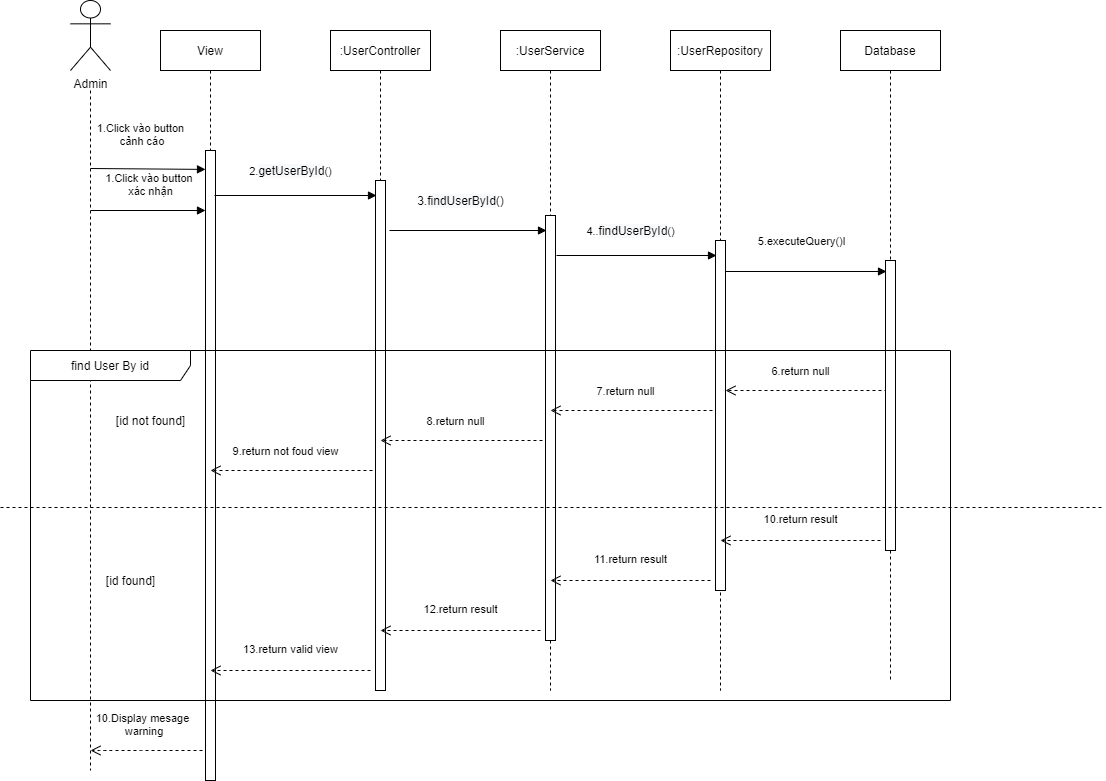

The diagram above was exported from draw.io. Its source (the exported page's mxGraphModel, read from the mxfile embedded in the PNG):
<mxGraphModel dx="852" dy="494" grid="1" gridSize="10" guides="1" tooltips="1" connect="1" arrows="1" fold="1" page="1" pageScale="1" pageWidth="850" pageHeight="1100" math="0" shadow="0">
  <root>
    <mxCell id="YPkJZPUodYuBzMz8FuL2-0" />
    <mxCell id="YPkJZPUodYuBzMz8FuL2-1" parent="YPkJZPUodYuBzMz8FuL2-0" />
    <mxCell id="YPkJZPUodYuBzMz8FuL2-2" style="edgeStyle=orthogonalEdgeStyle;rounded=0;orthogonalLoop=1;jettySize=auto;html=1;dashed=1;endArrow=none;endFill=0;" parent="YPkJZPUodYuBzMz8FuL2-1" edge="1">
      <mxGeometry relative="1" as="geometry">
        <mxPoint x="90" y="1150" as="targetPoint" />
        <Array as="points">
          <mxPoint x="90" y="1130" />
        </Array>
        <mxPoint x="90" y="470" as="sourcePoint" />
      </mxGeometry>
    </mxCell>
    <mxCell id="YPkJZPUodYuBzMz8FuL2-4" value="View" style="shape=umlLifeline;perimeter=lifelinePerimeter;container=1;collapsible=0;recursiveResize=0;rounded=0;shadow=0;strokeWidth=1;" parent="YPkJZPUodYuBzMz8FuL2-1" vertex="1">
      <mxGeometry x="160" y="410" width="100" height="750" as="geometry" />
    </mxCell>
    <mxCell id="YPkJZPUodYuBzMz8FuL2-5" value="" style="html=1;points=[];perimeter=orthogonalPerimeter;" parent="YPkJZPUodYuBzMz8FuL2-4" vertex="1">
      <mxGeometry x="45" y="120" width="10" height="630" as="geometry" />
    </mxCell>
    <mxCell id="YPkJZPUodYuBzMz8FuL2-6" value=":UserController" style="shape=umlLifeline;perimeter=lifelinePerimeter;container=1;collapsible=0;recursiveResize=0;rounded=0;shadow=0;strokeWidth=1;" parent="YPkJZPUodYuBzMz8FuL2-1" vertex="1">
      <mxGeometry x="330" y="410" width="100" height="660" as="geometry" />
    </mxCell>
    <mxCell id="YPkJZPUodYuBzMz8FuL2-7" value="" style="html=1;points=[];perimeter=orthogonalPerimeter;" parent="YPkJZPUodYuBzMz8FuL2-6" vertex="1">
      <mxGeometry x="45" y="150" width="10" height="510" as="geometry" />
    </mxCell>
    <mxCell id="YPkJZPUodYuBzMz8FuL2-8" value=":UserService" style="shape=umlLifeline;perimeter=lifelinePerimeter;container=1;collapsible=0;recursiveResize=0;rounded=0;shadow=0;strokeWidth=1;" parent="YPkJZPUodYuBzMz8FuL2-1" vertex="1">
      <mxGeometry x="500" y="410" width="100" height="660" as="geometry" />
    </mxCell>
    <mxCell id="YPkJZPUodYuBzMz8FuL2-9" value="" style="html=1;points=[];perimeter=orthogonalPerimeter;" parent="YPkJZPUodYuBzMz8FuL2-8" vertex="1">
      <mxGeometry x="45" y="185" width="10" height="425" as="geometry" />
    </mxCell>
    <mxCell id="YPkJZPUodYuBzMz8FuL2-10" value=":UserRepository" style="shape=umlLifeline;perimeter=lifelinePerimeter;container=1;collapsible=0;recursiveResize=0;rounded=0;shadow=0;strokeWidth=1;" parent="YPkJZPUodYuBzMz8FuL2-1" vertex="1">
      <mxGeometry x="670" y="410" width="100" height="660" as="geometry" />
    </mxCell>
    <mxCell id="YPkJZPUodYuBzMz8FuL2-11" value="" style="html=1;points=[];perimeter=orthogonalPerimeter;" parent="YPkJZPUodYuBzMz8FuL2-10" vertex="1">
      <mxGeometry x="45" y="210" width="10" height="350" as="geometry" />
    </mxCell>
    <mxCell id="YPkJZPUodYuBzMz8FuL2-12" value="6.return null" style="html=1;verticalAlign=bottom;endArrow=open;dashed=1;endSize=8;" parent="YPkJZPUodYuBzMz8FuL2-10" edge="1">
      <mxGeometry x="0.0741" y="-10" relative="1" as="geometry">
        <mxPoint x="217" y="360" as="sourcePoint" />
        <mxPoint x="55" y="360" as="targetPoint" />
        <mxPoint as="offset" />
      </mxGeometry>
    </mxCell>
    <mxCell id="YPkJZPUodYuBzMz8FuL2-13" value="Database" style="shape=umlLifeline;perimeter=lifelinePerimeter;container=1;collapsible=0;recursiveResize=0;rounded=0;shadow=0;strokeWidth=1;" parent="YPkJZPUodYuBzMz8FuL2-1" vertex="1">
      <mxGeometry x="840" y="410" width="100" height="650" as="geometry" />
    </mxCell>
    <mxCell id="YPkJZPUodYuBzMz8FuL2-14" value="" style="html=1;points=[];perimeter=orthogonalPerimeter;" parent="YPkJZPUodYuBzMz8FuL2-13" vertex="1">
      <mxGeometry x="45" y="230" width="10" height="290" as="geometry" />
    </mxCell>
    <mxCell id="YPkJZPUodYuBzMz8FuL2-15" value="1.Click vào button&lt;br&gt;&amp;nbsp;cảnh cáo" style="html=1;verticalAlign=bottom;endArrow=block;entryX=0;entryY=0.03;entryDx=0;entryDy=0;entryPerimeter=0;" parent="YPkJZPUodYuBzMz8FuL2-1" target="YPkJZPUodYuBzMz8FuL2-5" edge="1">
      <mxGeometry x="-0.1296" y="18" width="80" relative="1" as="geometry">
        <mxPoint x="90" y="548" as="sourcePoint" />
        <mxPoint x="200" y="520" as="targetPoint" />
        <Array as="points" />
        <mxPoint as="offset" />
      </mxGeometry>
    </mxCell>
    <mxCell id="YPkJZPUodYuBzMz8FuL2-16" value="2.&lt;span style=&quot;font-size: 12px ; text-align: left ; background-color: rgb(248 , 249 , 250)&quot;&gt;getUserById&lt;/span&gt;()" style="html=1;verticalAlign=bottom;endArrow=block;" parent="YPkJZPUodYuBzMz8FuL2-1" edge="1">
      <mxGeometry x="-0.0619" y="15" width="80" relative="1" as="geometry">
        <mxPoint x="214" y="575" as="sourcePoint" />
        <mxPoint x="376" y="575" as="targetPoint" />
        <Array as="points" />
        <mxPoint as="offset" />
      </mxGeometry>
    </mxCell>
    <mxCell id="YPkJZPUodYuBzMz8FuL2-17" value="&lt;font style=&quot;font-size: 12px&quot;&gt;3.&lt;span style=&quot;text-align: left ; background-color: rgb(248 , 249 , 250)&quot;&gt;findUserById&lt;/span&gt;()&lt;/font&gt;" style="html=1;verticalAlign=bottom;endArrow=block;" parent="YPkJZPUodYuBzMz8FuL2-1" edge="1">
      <mxGeometry x="-0.0954" y="20" width="80" relative="1" as="geometry">
        <mxPoint x="389" y="610" as="sourcePoint" />
        <mxPoint x="546" y="610" as="targetPoint" />
        <Array as="points" />
        <mxPoint as="offset" />
      </mxGeometry>
    </mxCell>
    <mxCell id="YPkJZPUodYuBzMz8FuL2-18" value="4..&lt;span style=&quot;font-size: 12px ; text-align: left ; background-color: rgb(248 , 249 , 250)&quot;&gt;findUserById&lt;/span&gt;()" style="html=1;verticalAlign=bottom;endArrow=block;" parent="YPkJZPUodYuBzMz8FuL2-1" edge="1">
      <mxGeometry x="-0.075" y="15" width="80" relative="1" as="geometry">
        <mxPoint x="556" y="635" as="sourcePoint" />
        <mxPoint x="716" y="635" as="targetPoint" />
        <Array as="points" />
        <mxPoint as="offset" />
      </mxGeometry>
    </mxCell>
    <mxCell id="YPkJZPUodYuBzMz8FuL2-19" value="5.executeQuery()l" style="html=1;verticalAlign=bottom;endArrow=block;" parent="YPkJZPUodYuBzMz8FuL2-1" source="YPkJZPUodYuBzMz8FuL2-11" edge="1">
      <mxGeometry x="-0.0618" y="21" width="80" relative="1" as="geometry">
        <mxPoint x="730" y="700" as="sourcePoint" />
        <mxPoint x="886" y="651" as="targetPoint" />
        <Array as="points" />
        <mxPoint as="offset" />
      </mxGeometry>
    </mxCell>
    <mxCell id="YPkJZPUodYuBzMz8FuL2-20" value="7.return null" style="html=1;verticalAlign=bottom;endArrow=open;dashed=1;endSize=8;" parent="YPkJZPUodYuBzMz8FuL2-1" edge="1">
      <mxGeometry x="0.0741" y="-10" relative="1" as="geometry">
        <mxPoint x="712" y="790" as="sourcePoint" />
        <mxPoint x="550" y="790" as="targetPoint" />
        <mxPoint as="offset" />
        <Array as="points">
          <mxPoint x="615" y="790" />
        </Array>
      </mxGeometry>
    </mxCell>
    <mxCell id="YPkJZPUodYuBzMz8FuL2-21" value="8.return null" style="html=1;verticalAlign=bottom;endArrow=open;dashed=1;endSize=8;" parent="YPkJZPUodYuBzMz8FuL2-1" edge="1">
      <mxGeometry x="0.0741" y="-10" relative="1" as="geometry">
        <mxPoint x="542" y="820" as="sourcePoint" />
        <mxPoint x="380" y="820" as="targetPoint" />
        <mxPoint as="offset" />
        <Array as="points">
          <mxPoint x="445" y="820" />
        </Array>
      </mxGeometry>
    </mxCell>
    <mxCell id="YPkJZPUodYuBzMz8FuL2-22" value="9.return not foud view" style="html=1;verticalAlign=bottom;endArrow=open;dashed=1;endSize=8;" parent="YPkJZPUodYuBzMz8FuL2-1" edge="1">
      <mxGeometry x="0.0741" y="-10" relative="1" as="geometry">
        <mxPoint x="372" y="850" as="sourcePoint" />
        <mxPoint x="210" y="850" as="targetPoint" />
        <mxPoint as="offset" />
        <Array as="points">
          <mxPoint x="275" y="850" />
        </Array>
      </mxGeometry>
    </mxCell>
    <mxCell id="YPkJZPUodYuBzMz8FuL2-23" value="10.Display mesage&lt;br&gt;&amp;nbsp;warning" style="html=1;verticalAlign=bottom;endArrow=open;dashed=1;endSize=8;" parent="YPkJZPUodYuBzMz8FuL2-1" edge="1">
      <mxGeometry x="0.0741" y="-10" relative="1" as="geometry">
        <mxPoint x="202" y="1130" as="sourcePoint" />
        <mxPoint x="90" y="1130" as="targetPoint" />
        <mxPoint as="offset" />
        <Array as="points">
          <mxPoint x="150" y="1130" />
          <mxPoint x="105" y="1130" />
        </Array>
      </mxGeometry>
    </mxCell>
    <mxCell id="YPkJZPUodYuBzMz8FuL2-24" value="1.Click vào button &lt;br&gt;xác nhận" style="html=1;verticalAlign=bottom;endArrow=block;entryX=0;entryY=0.042;entryDx=0;entryDy=0;entryPerimeter=0;" parent="YPkJZPUodYuBzMz8FuL2-1" edge="1">
      <mxGeometry x="0.0435" y="10" width="80" relative="1" as="geometry">
        <mxPoint x="90" y="590" as="sourcePoint" />
        <mxPoint x="205" y="590" as="targetPoint" />
        <Array as="points" />
        <mxPoint as="offset" />
      </mxGeometry>
    </mxCell>
    <mxCell id="BSyb_ANfNZxDKjojSK6--0" value="find User By id" style="shape=umlFrame;whiteSpace=wrap;html=1;width=160;height=30;" vertex="1" parent="YPkJZPUodYuBzMz8FuL2-1">
      <mxGeometry x="30" y="730" width="920" height="350" as="geometry" />
    </mxCell>
    <mxCell id="BSyb_ANfNZxDKjojSK6--5" value="" style="endArrow=none;dashed=1;html=1;" edge="1" parent="YPkJZPUodYuBzMz8FuL2-1">
      <mxGeometry width="50" height="50" relative="1" as="geometry">
        <mxPoint y="887" as="sourcePoint" />
        <mxPoint x="1104" y="887" as="targetPoint" />
      </mxGeometry>
    </mxCell>
    <mxCell id="BSyb_ANfNZxDKjojSK6--12" value="Admin" style="shape=umlActor;verticalLabelPosition=bottom;verticalAlign=top;html=1;outlineConnect=0;" vertex="1" parent="YPkJZPUodYuBzMz8FuL2-1">
      <mxGeometry x="70" y="380" width="40" height="70" as="geometry" />
    </mxCell>
    <mxCell id="BSyb_ANfNZxDKjojSK6--13" value="10.return result" style="html=1;verticalAlign=bottom;endArrow=open;dashed=1;endSize=8;" edge="1" parent="YPkJZPUodYuBzMz8FuL2-1">
      <mxGeometry x="-0.0027" y="-11" relative="1" as="geometry">
        <mxPoint x="880" y="920" as="sourcePoint" />
        <mxPoint x="720" y="920" as="targetPoint" />
        <mxPoint y="-1" as="offset" />
      </mxGeometry>
    </mxCell>
    <mxCell id="BSyb_ANfNZxDKjojSK6--14" value="11.return result" style="html=1;verticalAlign=bottom;endArrow=open;dashed=1;endSize=8;" edge="1" parent="YPkJZPUodYuBzMz8FuL2-1">
      <mxGeometry x="-0.0027" y="-11" relative="1" as="geometry">
        <mxPoint x="710" y="960" as="sourcePoint" />
        <mxPoint x="550" y="960" as="targetPoint" />
        <mxPoint y="-1" as="offset" />
      </mxGeometry>
    </mxCell>
    <mxCell id="BSyb_ANfNZxDKjojSK6--15" value="12.return result" style="html=1;verticalAlign=bottom;endArrow=open;dashed=1;endSize=8;" edge="1" parent="YPkJZPUodYuBzMz8FuL2-1">
      <mxGeometry x="-0.0027" y="-11" relative="1" as="geometry">
        <mxPoint x="540" y="1010" as="sourcePoint" />
        <mxPoint x="380" y="1010" as="targetPoint" />
        <mxPoint y="-1" as="offset" />
      </mxGeometry>
    </mxCell>
    <mxCell id="BSyb_ANfNZxDKjojSK6--16" value="13.return valid view" style="html=1;verticalAlign=bottom;endArrow=open;dashed=1;endSize=8;" edge="1" parent="YPkJZPUodYuBzMz8FuL2-1">
      <mxGeometry x="-0.0027" y="-11" relative="1" as="geometry">
        <mxPoint x="370" y="1050" as="sourcePoint" />
        <mxPoint x="210" y="1050" as="targetPoint" />
        <mxPoint y="-1" as="offset" />
      </mxGeometry>
    </mxCell>
    <mxCell id="BSyb_ANfNZxDKjojSK6--17" value="[id not found]" style="text;html=1;align=center;verticalAlign=middle;resizable=0;points=[];autosize=1;" vertex="1" parent="YPkJZPUodYuBzMz8FuL2-1">
      <mxGeometry x="110" y="790" width="80" height="20" as="geometry" />
    </mxCell>
    <mxCell id="BSyb_ANfNZxDKjojSK6--18" value="[id found]" style="text;html=1;align=center;verticalAlign=middle;resizable=0;points=[];autosize=1;" vertex="1" parent="YPkJZPUodYuBzMz8FuL2-1">
      <mxGeometry x="100" y="950" width="60" height="20" as="geometry" />
    </mxCell>
  </root>
</mxGraphModel>